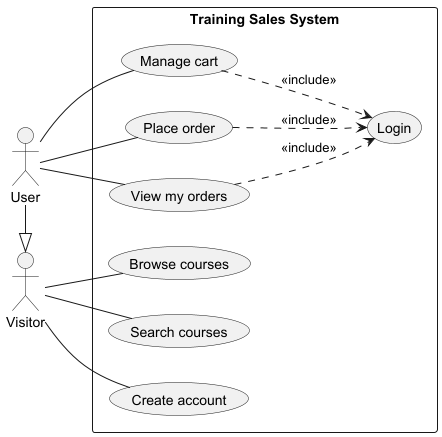

The diagram above was rendered by PlantUML. Its source (embedded in the PNG):
@startuml
left to right direction

actor Visitor
actor User

rectangle "Training Sales System" {

 usecase "Login" as AUTH

 usecase "Browse courses" as UC1
 usecase "Search courses" as UC2

 usecase "Create account" as UC3

 usecase "Manage cart" as UC5
 usecase "Place order" as UC6
 usecase "View my orders" as UC7

}

Visitor -- UC1
Visitor -- UC2
Visitor -- UC3

User -|> Visitor

User -- UC5
User -- UC6
User -- UC7

UC5 ..> AUTH : <<include>>
UC6 ..> AUTH : <<include>>
UC7 ..> AUTH : <<include>>

@enduml